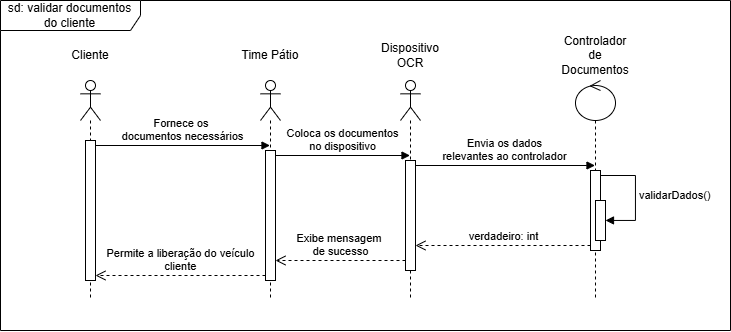

The diagram above was exported from draw.io. Its source (the exported page's mxGraphModel, read from the mxfile embedded in the PNG):
<mxGraphModel dx="926" dy="493" grid="1" gridSize="10" guides="1" tooltips="1" connect="1" arrows="1" fold="1" page="1" pageScale="1" pageWidth="850" pageHeight="1100" math="0" shadow="0">
  <root>
    <mxCell id="0" />
    <mxCell id="1" parent="0" />
    <mxCell id="je_qo394WjWNpfqIpYHy-4" value="" style="shape=umlLifeline;perimeter=lifelinePerimeter;whiteSpace=wrap;html=1;container=1;dropTarget=0;collapsible=0;recursiveResize=0;outlineConnect=0;portConstraint=eastwest;newEdgeStyle={&quot;curved&quot;:0,&quot;rounded&quot;:0};participant=umlActor;" parent="1" vertex="1">
      <mxGeometry x="130" y="140" width="20" height="220" as="geometry" />
    </mxCell>
    <mxCell id="je_qo394WjWNpfqIpYHy-8" value="" style="html=1;points=[[0,0,0,0,5],[0,1,0,0,-5],[1,0,0,0,5],[1,1,0,0,-5]];perimeter=orthogonalPerimeter;outlineConnect=0;targetShapes=umlLifeline;portConstraint=eastwest;newEdgeStyle={&quot;curved&quot;:0,&quot;rounded&quot;:0};" parent="je_qo394WjWNpfqIpYHy-4" vertex="1">
      <mxGeometry x="5" y="60" width="10" height="140" as="geometry" />
    </mxCell>
    <mxCell id="je_qo394WjWNpfqIpYHy-5" value="Cliente" style="text;html=1;align=center;verticalAlign=middle;whiteSpace=wrap;rounded=0;" parent="1" vertex="1">
      <mxGeometry x="110" y="100" width="60" height="30" as="geometry" />
    </mxCell>
    <mxCell id="je_qo394WjWNpfqIpYHy-33" value="sd: validar documentos do cliente" style="shape=umlFrame;whiteSpace=wrap;html=1;pointerEvents=0;width=140;height=30;" parent="1" vertex="1">
      <mxGeometry x="50" y="60" width="730" height="330" as="geometry" />
    </mxCell>
    <mxCell id="CLQ_jUuVJGfOGgnEH6E3-2" value="" style="shape=umlLifeline;perimeter=lifelinePerimeter;whiteSpace=wrap;html=1;container=1;dropTarget=0;collapsible=0;recursiveResize=0;outlineConnect=0;portConstraint=eastwest;newEdgeStyle={&quot;curved&quot;:0,&quot;rounded&quot;:0};participant=umlActor;" vertex="1" parent="1">
      <mxGeometry x="310" y="140" width="20" height="220" as="geometry" />
    </mxCell>
    <mxCell id="CLQ_jUuVJGfOGgnEH6E3-6" value="" style="html=1;points=[[0,0,0,0,5],[0,1,0,0,-5],[1,0,0,0,5],[1,1,0,0,-5]];perimeter=orthogonalPerimeter;outlineConnect=0;targetShapes=umlLifeline;portConstraint=eastwest;newEdgeStyle={&quot;curved&quot;:0,&quot;rounded&quot;:0};" vertex="1" parent="CLQ_jUuVJGfOGgnEH6E3-2">
      <mxGeometry x="5" y="70" width="10" height="130" as="geometry" />
    </mxCell>
    <mxCell id="CLQ_jUuVJGfOGgnEH6E3-3" value="Time Pátio" style="text;html=1;align=center;verticalAlign=middle;whiteSpace=wrap;rounded=0;" vertex="1" parent="1">
      <mxGeometry x="290" y="100" width="60" height="30" as="geometry" />
    </mxCell>
    <mxCell id="CLQ_jUuVJGfOGgnEH6E3-5" value="Fornece os&amp;nbsp;&lt;div&gt;documentos necessários&lt;/div&gt;" style="html=1;verticalAlign=bottom;endArrow=block;curved=0;rounded=0;exitX=1;exitY=0;exitDx=0;exitDy=5;exitPerimeter=0;" edge="1" parent="1" source="je_qo394WjWNpfqIpYHy-8" target="CLQ_jUuVJGfOGgnEH6E3-2">
      <mxGeometry width="80" relative="1" as="geometry">
        <mxPoint x="220" y="300" as="sourcePoint" />
        <mxPoint x="300" y="300" as="targetPoint" />
      </mxGeometry>
    </mxCell>
    <mxCell id="CLQ_jUuVJGfOGgnEH6E3-7" value="" style="shape=umlLifeline;perimeter=lifelinePerimeter;whiteSpace=wrap;html=1;container=1;dropTarget=0;collapsible=0;recursiveResize=0;outlineConnect=0;portConstraint=eastwest;newEdgeStyle={&quot;curved&quot;:0,&quot;rounded&quot;:0};participant=umlActor;" vertex="1" parent="1">
      <mxGeometry x="450" y="140" width="20" height="220" as="geometry" />
    </mxCell>
    <mxCell id="CLQ_jUuVJGfOGgnEH6E3-11" value="" style="html=1;points=[[0,0,0,0,5],[0,1,0,0,-5],[1,0,0,0,5],[1,1,0,0,-5]];perimeter=orthogonalPerimeter;outlineConnect=0;targetShapes=umlLifeline;portConstraint=eastwest;newEdgeStyle={&quot;curved&quot;:0,&quot;rounded&quot;:0};" vertex="1" parent="CLQ_jUuVJGfOGgnEH6E3-7">
      <mxGeometry x="5" y="80" width="10" height="110" as="geometry" />
    </mxCell>
    <mxCell id="CLQ_jUuVJGfOGgnEH6E3-8" value="Dispositivo OCR" style="text;html=1;align=center;verticalAlign=middle;whiteSpace=wrap;rounded=0;" vertex="1" parent="1">
      <mxGeometry x="430" y="100" width="60" height="30" as="geometry" />
    </mxCell>
    <mxCell id="CLQ_jUuVJGfOGgnEH6E3-10" value="Coloca os documentos&lt;div&gt;no dispositivo&lt;/div&gt;" style="html=1;verticalAlign=bottom;endArrow=block;curved=0;rounded=0;exitX=1;exitY=0;exitDx=0;exitDy=5;exitPerimeter=0;" edge="1" parent="1" source="CLQ_jUuVJGfOGgnEH6E3-6" target="CLQ_jUuVJGfOGgnEH6E3-7">
      <mxGeometry width="80" relative="1" as="geometry">
        <mxPoint x="430" y="310" as="sourcePoint" />
        <mxPoint x="510" y="310" as="targetPoint" />
      </mxGeometry>
    </mxCell>
    <mxCell id="CLQ_jUuVJGfOGgnEH6E3-12" value="" style="shape=umlLifeline;perimeter=lifelinePerimeter;whiteSpace=wrap;html=1;container=1;dropTarget=0;collapsible=0;recursiveResize=0;outlineConnect=0;portConstraint=eastwest;newEdgeStyle={&quot;curved&quot;:0,&quot;rounded&quot;:0};participant=umlControl;" vertex="1" parent="1">
      <mxGeometry x="625" y="140" width="40" height="220" as="geometry" />
    </mxCell>
    <mxCell id="CLQ_jUuVJGfOGgnEH6E3-17" value="" style="html=1;points=[[0,0,0,0,5],[0,1,0,0,-5],[1,0,0,0,5],[1,1,0,0,-5]];perimeter=orthogonalPerimeter;outlineConnect=0;targetShapes=umlLifeline;portConstraint=eastwest;newEdgeStyle={&quot;curved&quot;:0,&quot;rounded&quot;:0};" vertex="1" parent="CLQ_jUuVJGfOGgnEH6E3-12">
      <mxGeometry x="15" y="90" width="10" height="80" as="geometry" />
    </mxCell>
    <mxCell id="CLQ_jUuVJGfOGgnEH6E3-19" value="" style="html=1;points=[[0,0,0,0,5],[0,1,0,0,-5],[1,0,0,0,5],[1,1,0,0,-5]];perimeter=orthogonalPerimeter;outlineConnect=0;targetShapes=umlLifeline;portConstraint=eastwest;newEdgeStyle={&quot;curved&quot;:0,&quot;rounded&quot;:0};" vertex="1" parent="CLQ_jUuVJGfOGgnEH6E3-12">
      <mxGeometry x="20" y="120" width="10" height="40" as="geometry" />
    </mxCell>
    <mxCell id="CLQ_jUuVJGfOGgnEH6E3-20" value="validarDados()" style="html=1;align=left;spacingLeft=2;endArrow=block;rounded=0;edgeStyle=orthogonalEdgeStyle;curved=0;rounded=0;exitX=1;exitY=0;exitDx=0;exitDy=5;exitPerimeter=0;" edge="1" target="CLQ_jUuVJGfOGgnEH6E3-19" parent="CLQ_jUuVJGfOGgnEH6E3-12" source="CLQ_jUuVJGfOGgnEH6E3-17">
      <mxGeometry relative="1" as="geometry">
        <mxPoint x="30" y="100" as="sourcePoint" />
        <Array as="points">
          <mxPoint x="60" y="95" />
          <mxPoint x="60" y="140" />
        </Array>
      </mxGeometry>
    </mxCell>
    <mxCell id="CLQ_jUuVJGfOGgnEH6E3-13" value="Controlador de Documentos" style="text;html=1;align=center;verticalAlign=middle;whiteSpace=wrap;rounded=0;" vertex="1" parent="1">
      <mxGeometry x="615" y="100" width="60" height="30" as="geometry" />
    </mxCell>
    <mxCell id="CLQ_jUuVJGfOGgnEH6E3-15" value="Envia os dados&lt;div&gt;relevantes ao controlador&lt;/div&gt;" style="html=1;verticalAlign=bottom;endArrow=block;curved=0;rounded=0;exitX=1;exitY=0;exitDx=0;exitDy=5;exitPerimeter=0;" edge="1" parent="1" source="CLQ_jUuVJGfOGgnEH6E3-11" target="CLQ_jUuVJGfOGgnEH6E3-12">
      <mxGeometry width="80" relative="1" as="geometry">
        <mxPoint x="430" y="310" as="sourcePoint" />
        <mxPoint x="510" y="310" as="targetPoint" />
      </mxGeometry>
    </mxCell>
    <mxCell id="CLQ_jUuVJGfOGgnEH6E3-21" value="verdadeiro: int" style="html=1;verticalAlign=bottom;endArrow=open;dashed=1;endSize=8;curved=0;rounded=0;exitX=0;exitY=1;exitDx=0;exitDy=-5;exitPerimeter=0;" edge="1" parent="1" source="CLQ_jUuVJGfOGgnEH6E3-17" target="CLQ_jUuVJGfOGgnEH6E3-11">
      <mxGeometry relative="1" as="geometry">
        <mxPoint x="540" y="350" as="sourcePoint" />
        <mxPoint x="460" y="350" as="targetPoint" />
      </mxGeometry>
    </mxCell>
    <mxCell id="CLQ_jUuVJGfOGgnEH6E3-22" value="Exibe mensagem&amp;nbsp;&lt;div&gt;de sucesso&lt;/div&gt;" style="html=1;verticalAlign=bottom;endArrow=open;dashed=1;endSize=8;curved=0;rounded=0;" edge="1" parent="1" source="CLQ_jUuVJGfOGgnEH6E3-11" target="CLQ_jUuVJGfOGgnEH6E3-6">
      <mxGeometry relative="1" as="geometry">
        <mxPoint x="450" y="280" as="sourcePoint" />
        <mxPoint x="325" y="280" as="targetPoint" />
        <Array as="points">
          <mxPoint x="390" y="320" />
        </Array>
      </mxGeometry>
    </mxCell>
    <mxCell id="CLQ_jUuVJGfOGgnEH6E3-23" value="Permite a liberação do veículo&lt;div&gt;cliente&lt;/div&gt;" style="html=1;verticalAlign=bottom;endArrow=open;dashed=1;endSize=8;curved=0;rounded=0;exitX=0;exitY=1;exitDx=0;exitDy=-5;exitPerimeter=0;entryX=1;entryY=1;entryDx=0;entryDy=-5;entryPerimeter=0;" edge="1" parent="1" source="CLQ_jUuVJGfOGgnEH6E3-6" target="je_qo394WjWNpfqIpYHy-8">
      <mxGeometry relative="1" as="geometry">
        <mxPoint x="270" y="344.58" as="sourcePoint" />
        <mxPoint x="190" y="344.58" as="targetPoint" />
      </mxGeometry>
    </mxCell>
  </root>
</mxGraphModel>